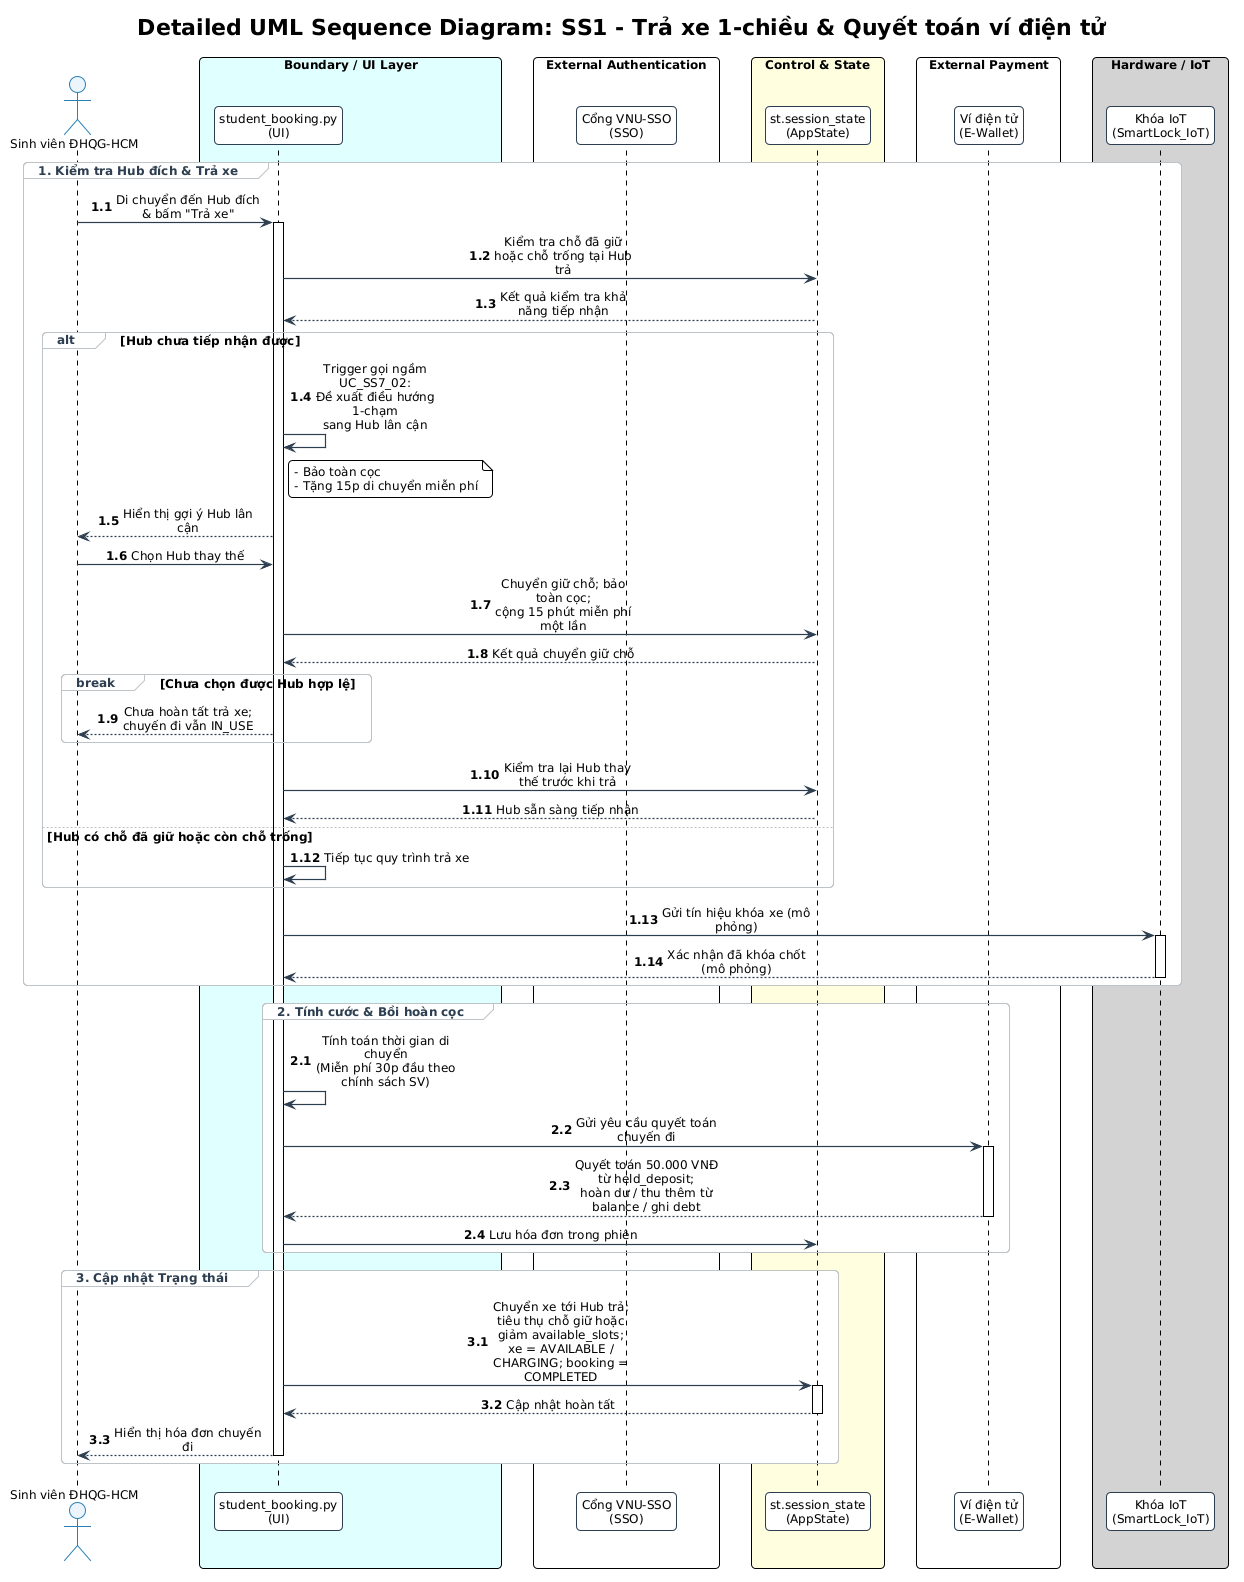

The diagram above was rendered by PlantUML. Its source (embedded in the PNG):
@startuml UC_SS1_02_NguyenThanhDat_sequence
!pragma layout smetana
!include ../../../common.puml
skinparam sequenceMessageAlign center
skinparam maxMessageSize 150
skinparam BoxPadding 10

title "Detailed UML Sequence Diagram: SS1 - Trả xe 1-chiều & Quyết toán ví điện tử"

actor "Sinh viên ĐHQG-HCM" as Student
box "Boundary / UI Layer" #LightCyan
participant "student_booking.py\n(UI)" as UI
end box
box "External Authentication" #White
participant "Cổng VNU-SSO\n(SSO)" as SSO
end box
box "Control & State" #LightYellow
participant "st.session_state\n(AppState)" as AppState
end box
box "External Payment" #White
participant "Ví điện tử\n(E-Wallet)" as EWallet
end box
box "Hardware / IoT" #LightGray
participant "Khóa IoT\n(SmartLock_IoT)" as SmartLock
end box

autonumber 1.1
group 1. Kiểm tra Hub đích & Trả xe
    Student -> UI: Di chuyển đến Hub đích & bấm "Trả xe"
    activate UI
    
    UI -> AppState: Kiểm tra chỗ đã giữ hoặc chỗ trống tại Hub trả
    AppState --> UI: Kết quả kiểm tra khả năng tiếp nhận
    alt Hub chưa tiếp nhận được
        UI -> UI: Trigger gọi ngầm UC_SS7_02:\nĐề xuất điều hướng 1-chạm\nsang Hub lân cận
        note right of UI
            - Bảo toàn cọc
            - Tặng 15p di chuyển miễn phí
        end note
        UI --> Student: Hiển thị gợi ý Hub lân cận
        Student -> UI: Chọn Hub thay thế
        UI -> AppState: Chuyển giữ chỗ; bảo toàn cọc;\ncộng 15 phút miễn phí một lần
        AppState --> UI: Kết quả chuyển giữ chỗ
        break Chưa chọn được Hub hợp lệ
            UI --> Student: Chưa hoàn tất trả xe; chuyến đi vẫn IN_USE
        end
        UI -> AppState: Kiểm tra lại Hub thay thế trước khi trả
        AppState --> UI: Hub sẵn sàng tiếp nhận
    else Hub có chỗ đã giữ hoặc còn chỗ trống
        UI -> UI: Tiếp tục quy trình trả xe
    end
        UI -> SmartLock: Gửi tín hiệu khóa xe (mô phỏng)
        activate SmartLock
        SmartLock --> UI: Xác nhận đã khóa chốt (mô phỏng)
        deactivate SmartLock
end

autonumber 2.1
group 2. Tính cước & Bồi hoàn cọc
    UI -> UI: Tính toán thời gian di chuyển\n(Miễn phí 30p đầu theo chính sách SV)
    
    UI -> EWallet: Gửi yêu cầu quyết toán chuyến đi
    activate EWallet
    EWallet --> UI: Quyết toán 50.000 VNĐ từ held_deposit;\nhoàn dư / thu thêm từ balance / ghi debt
    deactivate EWallet
    
    UI -> AppState: Lưu hóa đơn trong phiên
end

autonumber 3.1
group 3. Cập nhật Trạng thái
    UI -> AppState: Chuyển xe tới Hub trả;\ntiêu thụ chỗ giữ hoặc giảm available_slots;\nxe = AVAILABLE / CHARGING; booking = COMPLETED
    activate AppState
    AppState --> UI: Cập nhật hoàn tất
    deactivate AppState
    UI --> Student: Hiển thị hóa đơn chuyến đi
    deactivate UI
end

@enduml